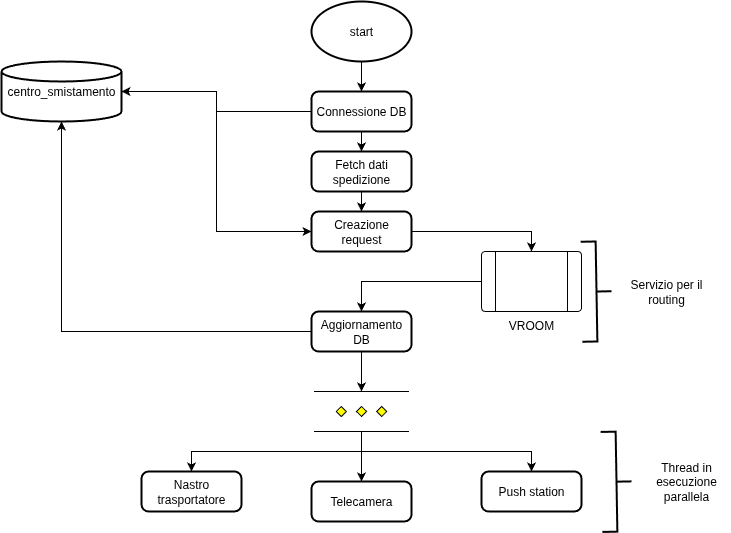

The diagram above was exported from draw.io. Its source (the exported page's mxGraphModel, read from the mxfile embedded in the PNG):
<mxGraphModel dx="1042" dy="692" grid="1" gridSize="10" guides="1" tooltips="1" connect="1" arrows="1" fold="1" page="1" pageScale="1" pageWidth="827" pageHeight="1169" math="0" shadow="0">
  <root>
    <mxCell id="0" />
    <mxCell id="1" parent="0" />
    <mxCell id="0I3l0ZSecwMJ9lyKQS8v-1" value="start" style="strokeWidth=2;html=1;shape=mxgraph.flowchart.start_1;whiteSpace=wrap;" vertex="1" parent="1">
      <mxGeometry x="350" y="10" width="100" height="60" as="geometry" />
    </mxCell>
    <mxCell id="k2tilUVwqBNU4AAeaYtY-5" style="edgeStyle=orthogonalEdgeStyle;rounded=0;orthogonalLoop=1;jettySize=auto;html=1;entryX=0;entryY=0.5;entryDx=0;entryDy=0;" edge="1" parent="1" source="0I3l0ZSecwMJ9lyKQS8v-2" target="0I3l0ZSecwMJ9lyKQS8v-10">
      <mxGeometry relative="1" as="geometry" />
    </mxCell>
    <mxCell id="0I3l0ZSecwMJ9lyKQS8v-2" value="centro_smistamento" style="strokeWidth=2;html=1;shape=mxgraph.flowchart.database;whiteSpace=wrap;" vertex="1" parent="1">
      <mxGeometry x="40" y="70" width="120" height="60" as="geometry" />
    </mxCell>
    <mxCell id="0I3l0ZSecwMJ9lyKQS8v-21" style="edgeStyle=orthogonalEdgeStyle;rounded=0;orthogonalLoop=1;jettySize=auto;html=1;exitX=0.5;exitY=1;exitDx=0;exitDy=0;exitPerimeter=0;entryX=0.5;entryY=0;entryDx=0;entryDy=0;" edge="1" parent="1" source="0I3l0ZSecwMJ9lyKQS8v-3" target="0I3l0ZSecwMJ9lyKQS8v-4">
      <mxGeometry relative="1" as="geometry" />
    </mxCell>
    <mxCell id="0I3l0ZSecwMJ9lyKQS8v-22" style="edgeStyle=orthogonalEdgeStyle;rounded=0;orthogonalLoop=1;jettySize=auto;html=1;exitX=0.5;exitY=1;exitDx=0;exitDy=0;exitPerimeter=0;entryX=0.5;entryY=0;entryDx=0;entryDy=0;" edge="1" parent="1" source="0I3l0ZSecwMJ9lyKQS8v-3" target="0I3l0ZSecwMJ9lyKQS8v-6">
      <mxGeometry relative="1" as="geometry" />
    </mxCell>
    <mxCell id="0I3l0ZSecwMJ9lyKQS8v-23" style="edgeStyle=orthogonalEdgeStyle;rounded=0;orthogonalLoop=1;jettySize=auto;html=1;exitX=0.5;exitY=1;exitDx=0;exitDy=0;exitPerimeter=0;entryX=0.5;entryY=0;entryDx=0;entryDy=0;" edge="1" parent="1" source="0I3l0ZSecwMJ9lyKQS8v-3" target="0I3l0ZSecwMJ9lyKQS8v-5">
      <mxGeometry relative="1" as="geometry" />
    </mxCell>
    <mxCell id="0I3l0ZSecwMJ9lyKQS8v-3" value="" style="verticalLabelPosition=bottom;verticalAlign=top;html=1;shape=mxgraph.flowchart.parallel_mode;pointerEvents=1" vertex="1" parent="1">
      <mxGeometry x="352.5" y="400" width="95" height="40" as="geometry" />
    </mxCell>
    <mxCell id="0I3l0ZSecwMJ9lyKQS8v-4" value="Nastro trasportatore" style="rounded=1;whiteSpace=wrap;html=1;absoluteArcSize=1;arcSize=14;strokeWidth=2;" vertex="1" parent="1">
      <mxGeometry x="180" y="480" width="100" height="40" as="geometry" />
    </mxCell>
    <mxCell id="0I3l0ZSecwMJ9lyKQS8v-5" value="Telecamera&lt;span style=&quot;color: rgba(0, 0, 0, 0); font-family: monospace; font-size: 0px; text-align: start; text-wrap-mode: nowrap;&quot;&gt;%3CmxGraphModel%3E%3Croot%3E%3CmxCell%20id%3D%220%22%2F%3E%3CmxCell%20id%3D%221%22%20parent%3D%220%22%2F%3E%3CmxCell%20id%3D%222%22%20value%3D%22Nastro%20trasportatore%22%20style%3D%22rounded%3D1%3BwhiteSpace%3Dwrap%3Bhtml%3D1%3BabsoluteArcSize%3D1%3BarcSize%3D14%3BstrokeWidth%3D2%3B%22%20vertex%3D%221%22%20parent%3D%221%22%3E%3CmxGeometry%20x%3D%22160%22%20y%3D%22300%22%20width%3D%22100%22%20height%3D%2240%22%20as%3D%22geometry%22%2F%3E%3C%2FmxCell%3E%3C%2Froot%3E%3C%2FmxGraphModel%3E&lt;/span&gt;" style="rounded=1;whiteSpace=wrap;html=1;absoluteArcSize=1;arcSize=14;strokeWidth=2;" vertex="1" parent="1">
      <mxGeometry x="350" y="490" width="100" height="40" as="geometry" />
    </mxCell>
    <mxCell id="0I3l0ZSecwMJ9lyKQS8v-6" value="Push station" style="rounded=1;whiteSpace=wrap;html=1;absoluteArcSize=1;arcSize=14;strokeWidth=2;" vertex="1" parent="1">
      <mxGeometry x="520" y="480" width="100" height="40" as="geometry" />
    </mxCell>
    <mxCell id="0I3l0ZSecwMJ9lyKQS8v-7" value="Connessione DB" style="rounded=1;whiteSpace=wrap;html=1;absoluteArcSize=1;arcSize=14;strokeWidth=2;" vertex="1" parent="1">
      <mxGeometry x="350" y="100" width="100" height="40" as="geometry" />
    </mxCell>
    <mxCell id="0I3l0ZSecwMJ9lyKQS8v-8" value="Aggiornamento DB" style="rounded=1;whiteSpace=wrap;html=1;absoluteArcSize=1;arcSize=14;strokeWidth=2;" vertex="1" parent="1">
      <mxGeometry x="350" y="320" width="100" height="40" as="geometry" />
    </mxCell>
    <mxCell id="0I3l0ZSecwMJ9lyKQS8v-9" value="Fetch dati spedizione" style="rounded=1;whiteSpace=wrap;html=1;absoluteArcSize=1;arcSize=14;strokeWidth=2;" vertex="1" parent="1">
      <mxGeometry x="350" y="160" width="100" height="40" as="geometry" />
    </mxCell>
    <mxCell id="0I3l0ZSecwMJ9lyKQS8v-18" style="edgeStyle=orthogonalEdgeStyle;rounded=0;orthogonalLoop=1;jettySize=auto;html=1;entryX=0.5;entryY=0;entryDx=0;entryDy=0;" edge="1" parent="1" source="0I3l0ZSecwMJ9lyKQS8v-10" target="0I3l0ZSecwMJ9lyKQS8v-13">
      <mxGeometry relative="1" as="geometry" />
    </mxCell>
    <mxCell id="0I3l0ZSecwMJ9lyKQS8v-10" value="Creazione request" style="rounded=1;whiteSpace=wrap;html=1;absoluteArcSize=1;arcSize=14;strokeWidth=2;" vertex="1" parent="1">
      <mxGeometry x="350" y="220" width="100" height="40" as="geometry" />
    </mxCell>
    <mxCell id="0I3l0ZSecwMJ9lyKQS8v-19" style="edgeStyle=orthogonalEdgeStyle;rounded=0;orthogonalLoop=1;jettySize=auto;html=1;entryX=0.5;entryY=0;entryDx=0;entryDy=0;" edge="1" parent="1" source="0I3l0ZSecwMJ9lyKQS8v-13" target="0I3l0ZSecwMJ9lyKQS8v-8">
      <mxGeometry relative="1" as="geometry" />
    </mxCell>
    <mxCell id="0I3l0ZSecwMJ9lyKQS8v-13" value="VROOM" style="verticalLabelPosition=bottom;verticalAlign=top;html=1;shape=process;whiteSpace=wrap;rounded=1;size=0.14;arcSize=6;" vertex="1" parent="1">
      <mxGeometry x="520" y="260" width="100" height="60" as="geometry" />
    </mxCell>
    <mxCell id="0I3l0ZSecwMJ9lyKQS8v-14" value="" style="endArrow=classic;html=1;rounded=0;exitX=0.5;exitY=1;exitDx=0;exitDy=0;exitPerimeter=0;" edge="1" parent="1" source="0I3l0ZSecwMJ9lyKQS8v-1" target="0I3l0ZSecwMJ9lyKQS8v-7">
      <mxGeometry width="50" height="50" relative="1" as="geometry">
        <mxPoint x="390" y="350" as="sourcePoint" />
        <mxPoint x="440" y="300" as="targetPoint" />
      </mxGeometry>
    </mxCell>
    <mxCell id="0I3l0ZSecwMJ9lyKQS8v-15" value="" style="endArrow=classic;html=1;rounded=0;exitX=0.5;exitY=1;exitDx=0;exitDy=0;entryX=0.5;entryY=0;entryDx=0;entryDy=0;" edge="1" parent="1" source="0I3l0ZSecwMJ9lyKQS8v-7" target="0I3l0ZSecwMJ9lyKQS8v-9">
      <mxGeometry width="50" height="50" relative="1" as="geometry">
        <mxPoint x="390" y="350" as="sourcePoint" />
        <mxPoint x="440" y="300" as="targetPoint" />
      </mxGeometry>
    </mxCell>
    <mxCell id="0I3l0ZSecwMJ9lyKQS8v-16" value="" style="endArrow=classic;html=1;rounded=0;exitX=0.5;exitY=1;exitDx=0;exitDy=0;entryX=0.5;entryY=0;entryDx=0;entryDy=0;" edge="1" parent="1" source="0I3l0ZSecwMJ9lyKQS8v-9" target="0I3l0ZSecwMJ9lyKQS8v-10">
      <mxGeometry width="50" height="50" relative="1" as="geometry">
        <mxPoint x="390" y="350" as="sourcePoint" />
        <mxPoint x="440" y="300" as="targetPoint" />
      </mxGeometry>
    </mxCell>
    <mxCell id="0I3l0ZSecwMJ9lyKQS8v-20" style="edgeStyle=orthogonalEdgeStyle;rounded=0;orthogonalLoop=1;jettySize=auto;html=1;entryX=0.5;entryY=0;entryDx=0;entryDy=0;entryPerimeter=0;" edge="1" parent="1" source="0I3l0ZSecwMJ9lyKQS8v-8" target="0I3l0ZSecwMJ9lyKQS8v-3">
      <mxGeometry relative="1" as="geometry" />
    </mxCell>
    <mxCell id="0I3l0ZSecwMJ9lyKQS8v-28" style="edgeStyle=orthogonalEdgeStyle;rounded=0;orthogonalLoop=1;jettySize=auto;html=1;exitX=0;exitY=0.5;exitDx=0;exitDy=0;entryX=0.5;entryY=1;entryDx=0;entryDy=0;entryPerimeter=0;" edge="1" parent="1" source="0I3l0ZSecwMJ9lyKQS8v-8" target="0I3l0ZSecwMJ9lyKQS8v-2">
      <mxGeometry relative="1" as="geometry" />
    </mxCell>
    <mxCell id="0I3l0ZSecwMJ9lyKQS8v-29" style="edgeStyle=orthogonalEdgeStyle;rounded=0;orthogonalLoop=1;jettySize=auto;html=1;entryX=1;entryY=0.5;entryDx=0;entryDy=0;entryPerimeter=0;" edge="1" parent="1" source="0I3l0ZSecwMJ9lyKQS8v-7" target="0I3l0ZSecwMJ9lyKQS8v-2">
      <mxGeometry relative="1" as="geometry" />
    </mxCell>
    <mxCell id="0I3l0ZSecwMJ9lyKQS8v-31" value="" style="strokeWidth=2;html=1;shape=mxgraph.flowchart.annotation_2;align=left;labelPosition=right;pointerEvents=1;rotation=-181;" vertex="1" parent="1">
      <mxGeometry x="640" y="440.17" width="30" height="100" as="geometry" />
    </mxCell>
    <mxCell id="k2tilUVwqBNU4AAeaYtY-1" value="Thread in esecuzione parallela" style="text;html=1;align=center;verticalAlign=middle;whiteSpace=wrap;rounded=0;" vertex="1" parent="1">
      <mxGeometry x="680" y="452.67" width="90" height="75" as="geometry" />
    </mxCell>
    <mxCell id="k2tilUVwqBNU4AAeaYtY-2" value="" style="strokeWidth=2;html=1;shape=mxgraph.flowchart.annotation_2;align=left;labelPosition=right;pointerEvents=1;rotation=-181;" vertex="1" parent="1">
      <mxGeometry x="620.00033574921" y="250.00417085437874" width="30" height="100" as="geometry" />
    </mxCell>
    <mxCell id="k2tilUVwqBNU4AAeaYtY-3" value="Servizio per il routing" style="text;html=1;align=center;verticalAlign=middle;whiteSpace=wrap;rounded=0;" vertex="1" parent="1">
      <mxGeometry x="660.00033574921" y="262.50417085437874" width="90" height="75" as="geometry" />
    </mxCell>
  </root>
</mxGraphModel>